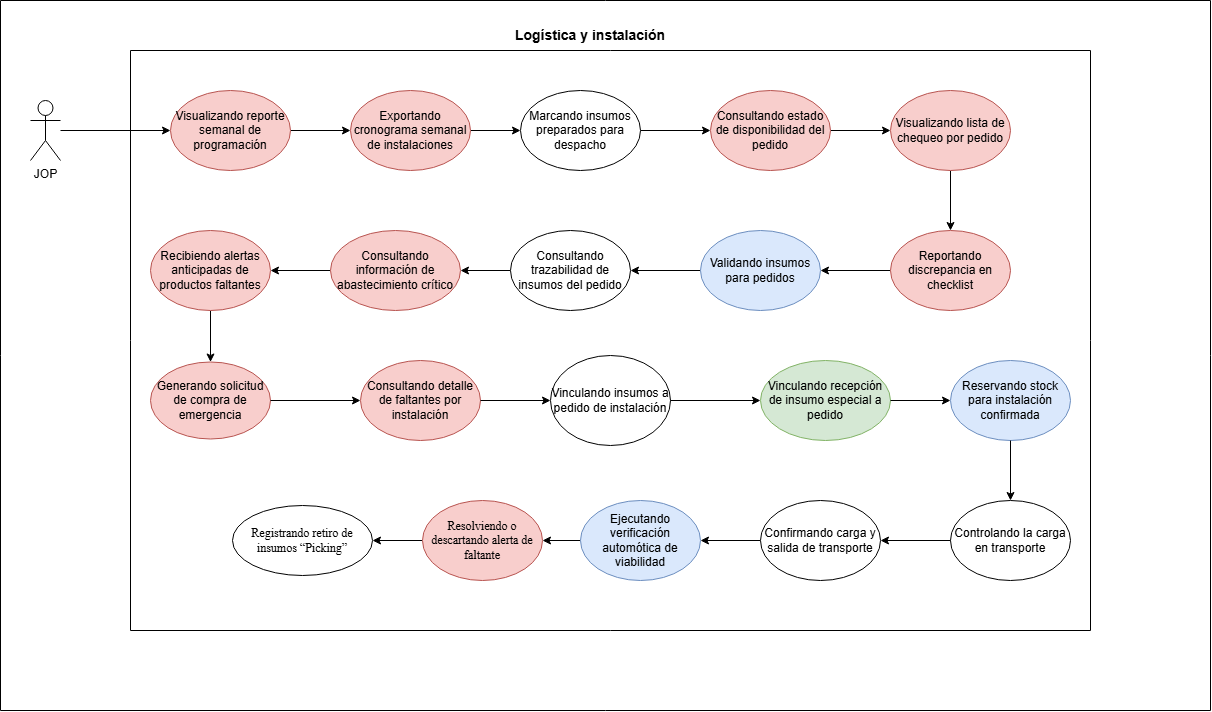

The diagram above was exported from draw.io. Its source (the exported page's mxGraphModel, read from the mxfile embedded in the PNG):
<mxGraphModel dx="2472" dy="1992" grid="0" gridSize="10" guides="1" tooltips="1" connect="1" arrows="1" fold="1" page="1" pageScale="1" pageWidth="827" pageHeight="1169" math="0" shadow="0">
  <root>
    <mxCell id="0" />
    <mxCell id="1" parent="0" />
    <mxCell id="MN9OFsXcn5JN8G1MGgan-1" edge="1" parent="1" source="MN9OFsXcn5JN8G1MGgan-2" style="edgeStyle=orthogonalEdgeStyle;rounded=0;orthogonalLoop=1;jettySize=auto;html=1;entryX=0;entryY=0.5;entryDx=0;entryDy=0;" target="MN9OFsXcn5JN8G1MGgan-4">
      <mxGeometry relative="1" as="geometry" />
    </mxCell>
    <mxCell id="MN9OFsXcn5JN8G1MGgan-2" parent="1" style="shape=umlActor;verticalLabelPosition=bottom;verticalAlign=top;html=1;outlineConnect=0;" value="JOP" vertex="1">
      <mxGeometry height="60" width="30" x="-240" y="50" as="geometry" />
    </mxCell>
    <mxCell id="MN9OFsXcn5JN8G1MGgan-3" edge="1" parent="1" source="MN9OFsXcn5JN8G1MGgan-4" style="edgeStyle=orthogonalEdgeStyle;rounded=0;orthogonalLoop=1;jettySize=auto;html=1;" target="MN9OFsXcn5JN8G1MGgan-6">
      <mxGeometry relative="1" as="geometry" />
    </mxCell>
    <mxCell id="MN9OFsXcn5JN8G1MGgan-4" parent="1" style="ellipse;whiteSpace=wrap;html=1;fillColor=#f8cecc;strokeColor=#b85450;" value="Visualizando reporte semanal de programación" vertex="1">
      <mxGeometry height="80" width="120" x="-100" y="40" as="geometry" />
    </mxCell>
    <mxCell id="MN9OFsXcn5JN8G1MGgan-5" edge="1" parent="1" source="MN9OFsXcn5JN8G1MGgan-6" style="edgeStyle=orthogonalEdgeStyle;rounded=0;orthogonalLoop=1;jettySize=auto;html=1;" target="MN9OFsXcn5JN8G1MGgan-8">
      <mxGeometry relative="1" as="geometry" />
    </mxCell>
    <mxCell id="MN9OFsXcn5JN8G1MGgan-6" parent="1" style="ellipse;whiteSpace=wrap;html=1;fillColor=#f8cecc;strokeColor=#b85450;" value="Exportando cronograma semanal de instalaciones" vertex="1">
      <mxGeometry height="80" width="120" x="80" y="40" as="geometry" />
    </mxCell>
    <mxCell id="MN9OFsXcn5JN8G1MGgan-7" edge="1" parent="1" source="MN9OFsXcn5JN8G1MGgan-8" style="edgeStyle=orthogonalEdgeStyle;rounded=0;orthogonalLoop=1;jettySize=auto;html=1;" target="MN9OFsXcn5JN8G1MGgan-10" value="">
      <mxGeometry relative="1" as="geometry" />
    </mxCell>
    <mxCell id="MN9OFsXcn5JN8G1MGgan-8" parent="1" style="ellipse;whiteSpace=wrap;html=1;" value="Marcando insumos preparados para despacho" vertex="1">
      <mxGeometry height="80" width="120" x="250" y="40" as="geometry" />
    </mxCell>
    <mxCell id="MN9OFsXcn5JN8G1MGgan-9" edge="1" parent="1" source="MN9OFsXcn5JN8G1MGgan-10" style="edgeStyle=orthogonalEdgeStyle;rounded=0;orthogonalLoop=1;jettySize=auto;html=1;" target="MN9OFsXcn5JN8G1MGgan-12">
      <mxGeometry relative="1" as="geometry" />
    </mxCell>
    <mxCell id="MN9OFsXcn5JN8G1MGgan-10" parent="1" style="ellipse;whiteSpace=wrap;html=1;fillColor=#f8cecc;strokeColor=#b85450;" value="Consultando estado de disponibilidad del pedido" vertex="1">
      <mxGeometry height="80" width="120" x="440" y="40" as="geometry" />
    </mxCell>
    <mxCell id="MN9OFsXcn5JN8G1MGgan-11" edge="1" parent="1" source="MN9OFsXcn5JN8G1MGgan-12" style="edgeStyle=orthogonalEdgeStyle;rounded=0;orthogonalLoop=1;jettySize=auto;html=1;" target="MN9OFsXcn5JN8G1MGgan-14">
      <mxGeometry relative="1" as="geometry" />
    </mxCell>
    <mxCell id="MN9OFsXcn5JN8G1MGgan-12" parent="1" style="ellipse;whiteSpace=wrap;html=1;fillColor=#f8cecc;strokeColor=#b85450;" value="Visualizando lista de chequeo por pedido" vertex="1">
      <mxGeometry height="80" width="120" x="620" y="40" as="geometry" />
    </mxCell>
    <mxCell id="MN9OFsXcn5JN8G1MGgan-13" edge="1" parent="1" source="MN9OFsXcn5JN8G1MGgan-14" style="edgeStyle=orthogonalEdgeStyle;rounded=0;orthogonalLoop=1;jettySize=auto;html=1;entryX=1;entryY=0.5;entryDx=0;entryDy=0;" target="MN9OFsXcn5JN8G1MGgan-16">
      <mxGeometry relative="1" as="geometry" />
    </mxCell>
    <mxCell id="MN9OFsXcn5JN8G1MGgan-14" parent="1" style="ellipse;whiteSpace=wrap;html=1;fillColor=#f8cecc;strokeColor=#b85450;" value="Reportando discrepancia en checklist" vertex="1">
      <mxGeometry height="80" width="120" x="620" y="180" as="geometry" />
    </mxCell>
    <mxCell id="MN9OFsXcn5JN8G1MGgan-15" edge="1" parent="1" source="MN9OFsXcn5JN8G1MGgan-16" style="edgeStyle=orthogonalEdgeStyle;rounded=0;orthogonalLoop=1;jettySize=auto;html=1;entryX=1;entryY=0.5;entryDx=0;entryDy=0;" target="MN9OFsXcn5JN8G1MGgan-18">
      <mxGeometry relative="1" as="geometry" />
    </mxCell>
    <mxCell id="MN9OFsXcn5JN8G1MGgan-16" parent="1" style="ellipse;whiteSpace=wrap;html=1;fillColor=#dae8fc;strokeColor=#6c8ebf;" value="Validando insumos para pedidos" vertex="1">
      <mxGeometry height="80" width="120" x="430" y="180" as="geometry" />
    </mxCell>
    <mxCell id="MN9OFsXcn5JN8G1MGgan-17" edge="1" parent="1" source="MN9OFsXcn5JN8G1MGgan-18" style="edgeStyle=orthogonalEdgeStyle;rounded=0;orthogonalLoop=1;jettySize=auto;html=1;" target="MN9OFsXcn5JN8G1MGgan-20">
      <mxGeometry relative="1" as="geometry" />
    </mxCell>
    <mxCell id="MN9OFsXcn5JN8G1MGgan-18" parent="1" style="ellipse;whiteSpace=wrap;html=1;" value="Consultando trazabilidad de insumos del pedido" vertex="1">
      <mxGeometry height="80" width="120" x="240" y="180" as="geometry" />
    </mxCell>
    <mxCell id="MN9OFsXcn5JN8G1MGgan-19" edge="1" parent="1" source="MN9OFsXcn5JN8G1MGgan-20" style="edgeStyle=orthogonalEdgeStyle;rounded=0;orthogonalLoop=1;jettySize=auto;html=1;entryX=1;entryY=0.5;entryDx=0;entryDy=0;" target="MN9OFsXcn5JN8G1MGgan-22">
      <mxGeometry relative="1" as="geometry" />
    </mxCell>
    <mxCell id="MN9OFsXcn5JN8G1MGgan-20" parent="1" style="ellipse;whiteSpace=wrap;html=1;fillColor=#f8cecc;strokeColor=#b85450;" value="Consultando información de abastecimiento crítico" vertex="1">
      <mxGeometry height="80" width="130" x="60" y="180" as="geometry" />
    </mxCell>
    <mxCell id="MN9OFsXcn5JN8G1MGgan-21" edge="1" parent="1" source="MN9OFsXcn5JN8G1MGgan-22" style="edgeStyle=orthogonalEdgeStyle;rounded=0;orthogonalLoop=1;jettySize=auto;html=1;" target="MN9OFsXcn5JN8G1MGgan-26" value="">
      <mxGeometry relative="1" as="geometry" />
    </mxCell>
    <mxCell id="MN9OFsXcn5JN8G1MGgan-22" parent="1" style="ellipse;whiteSpace=wrap;html=1;fillColor=#f8cecc;strokeColor=#b85450;" value="Recibiendo alertas anticipadas de productos faltantes" vertex="1">
      <mxGeometry height="80" width="120" x="-120" y="180" as="geometry" />
    </mxCell>
    <mxCell id="MN9OFsXcn5JN8G1MGgan-23" parent="1" style="swimlane;startSize=0;" value="" vertex="1">
      <mxGeometry height="580" width="960" x="-140" as="geometry" />
    </mxCell>
    <mxCell id="MN9OFsXcn5JN8G1MGgan-24" parent="1" style="swimlane;startSize=0;" value="" vertex="1">
      <mxGeometry height="710" width="1210" x="-270" y="-50" as="geometry" />
    </mxCell>
    <mxCell id="MN9OFsXcn5JN8G1MGgan-25" parent="MN9OFsXcn5JN8G1MGgan-24" style="text;html=1;whiteSpace=wrap;strokeColor=none;fillColor=none;align=center;verticalAlign=middle;rounded=0;" value="&lt;b&gt;&lt;font style=&quot;font-size: 14px;&quot;&gt;Logística y instalación&lt;/font&gt;&lt;/b&gt;" vertex="1">
      <mxGeometry height="30" width="220" x="480" y="20" as="geometry" />
    </mxCell>
    <mxCell id="MN9OFsXcn5JN8G1MGgan-26" parent="MN9OFsXcn5JN8G1MGgan-24" style="ellipse;whiteSpace=wrap;html=1;fillColor=#f8cecc;strokeColor=#b85450;" value="Generando solicitud de compra de emergencia" vertex="1">
      <mxGeometry height="77" width="120" x="150" y="361.5" as="geometry" />
    </mxCell>
    <mxCell id="tB6WxFgCg8eEVKFm23kC-2" edge="1" parent="MN9OFsXcn5JN8G1MGgan-24" source="MN9OFsXcn5JN8G1MGgan-27" style="edgeStyle=orthogonalEdgeStyle;rounded=0;orthogonalLoop=1;jettySize=auto;html=1;entryX=1;entryY=0.5;entryDx=0;entryDy=0;" target="eyWjDqps3wFLIXgfhsKB-1">
      <mxGeometry relative="1" as="geometry" />
    </mxCell>
    <mxCell id="MN9OFsXcn5JN8G1MGgan-27" parent="MN9OFsXcn5JN8G1MGgan-24" style="ellipse;whiteSpace=wrap;html=1;" value="Confirmando carga y salida de transporte" vertex="1">
      <mxGeometry height="80" width="120" x="760" y="500" as="geometry" />
    </mxCell>
    <mxCell id="MN9OFsXcn5JN8G1MGgan-28" parent="MN9OFsXcn5JN8G1MGgan-24" style="ellipse;whiteSpace=wrap;html=1;" value="Controlando la carga en transporte" vertex="1">
      <mxGeometry height="80" width="120" x="950" y="500" as="geometry" />
    </mxCell>
    <mxCell id="MN9OFsXcn5JN8G1MGgan-29" edge="1" parent="MN9OFsXcn5JN8G1MGgan-24" source="MN9OFsXcn5JN8G1MGgan-28" style="edgeStyle=orthogonalEdgeStyle;rounded=0;orthogonalLoop=1;jettySize=auto;html=1;" target="MN9OFsXcn5JN8G1MGgan-27">
      <mxGeometry relative="1" as="geometry" />
    </mxCell>
    <mxCell id="MN9OFsXcn5JN8G1MGgan-30" parent="MN9OFsXcn5JN8G1MGgan-24" style="ellipse;whiteSpace=wrap;html=1;fillColor=#dae8fc;strokeColor=#6c8ebf;" value="Reservando stock para instalación confirmada" vertex="1">
      <mxGeometry height="80" width="120" x="950" y="360" as="geometry" />
    </mxCell>
    <mxCell id="MN9OFsXcn5JN8G1MGgan-31" edge="1" parent="MN9OFsXcn5JN8G1MGgan-24" source="MN9OFsXcn5JN8G1MGgan-30" style="edgeStyle=orthogonalEdgeStyle;rounded=0;orthogonalLoop=1;jettySize=auto;html=1;" target="MN9OFsXcn5JN8G1MGgan-28">
      <mxGeometry relative="1" as="geometry" />
    </mxCell>
    <mxCell id="MN9OFsXcn5JN8G1MGgan-32" parent="MN9OFsXcn5JN8G1MGgan-24" style="ellipse;whiteSpace=wrap;html=1;fillColor=#d5e8d4;strokeColor=#82b366;" value="Vinculando recepción de insumo especial a pedido" vertex="1">
      <mxGeometry height="80" width="130" x="760" y="360" as="geometry" />
    </mxCell>
    <mxCell id="MN9OFsXcn5JN8G1MGgan-33" edge="1" parent="MN9OFsXcn5JN8G1MGgan-24" source="MN9OFsXcn5JN8G1MGgan-32" style="edgeStyle=orthogonalEdgeStyle;rounded=0;orthogonalLoop=1;jettySize=auto;html=1;" target="MN9OFsXcn5JN8G1MGgan-30">
      <mxGeometry relative="1" as="geometry" />
    </mxCell>
    <mxCell id="MN9OFsXcn5JN8G1MGgan-34" parent="MN9OFsXcn5JN8G1MGgan-24" style="ellipse;whiteSpace=wrap;html=1;" value="Vinculando insumos a pedido de instalación" vertex="1">
      <mxGeometry height="90" width="120" x="550" y="355" as="geometry" />
    </mxCell>
    <mxCell id="MN9OFsXcn5JN8G1MGgan-35" edge="1" parent="MN9OFsXcn5JN8G1MGgan-24" source="MN9OFsXcn5JN8G1MGgan-34" style="edgeStyle=orthogonalEdgeStyle;rounded=0;orthogonalLoop=1;jettySize=auto;html=1;" target="MN9OFsXcn5JN8G1MGgan-32">
      <mxGeometry relative="1" as="geometry" />
    </mxCell>
    <mxCell id="MN9OFsXcn5JN8G1MGgan-36" parent="MN9OFsXcn5JN8G1MGgan-24" style="ellipse;whiteSpace=wrap;html=1;fillColor=#f8cecc;strokeColor=#b85450;" value="Consultando detalle de faltantes por instalación" vertex="1">
      <mxGeometry height="80" width="120" x="360" y="360" as="geometry" />
    </mxCell>
    <mxCell id="MN9OFsXcn5JN8G1MGgan-37" edge="1" parent="MN9OFsXcn5JN8G1MGgan-24" source="MN9OFsXcn5JN8G1MGgan-26" style="edgeStyle=orthogonalEdgeStyle;rounded=0;orthogonalLoop=1;jettySize=auto;html=1;" target="MN9OFsXcn5JN8G1MGgan-36">
      <mxGeometry relative="1" as="geometry" />
    </mxCell>
    <mxCell id="MN9OFsXcn5JN8G1MGgan-38" edge="1" parent="MN9OFsXcn5JN8G1MGgan-24" source="MN9OFsXcn5JN8G1MGgan-36" style="edgeStyle=orthogonalEdgeStyle;rounded=0;orthogonalLoop=1;jettySize=auto;html=1;entryX=0;entryY=0.5;entryDx=0;entryDy=0;" target="MN9OFsXcn5JN8G1MGgan-34">
      <mxGeometry relative="1" as="geometry" />
    </mxCell>
    <mxCell id="01pgkU0txDsiiw6Dc6nD-3" edge="1" parent="MN9OFsXcn5JN8G1MGgan-24" source="eyWjDqps3wFLIXgfhsKB-1" style="edgeStyle=orthogonalEdgeStyle;rounded=0;orthogonalLoop=1;jettySize=auto;html=1;" target="01pgkU0txDsiiw6Dc6nD-2" value="">
      <mxGeometry relative="1" as="geometry" />
    </mxCell>
    <mxCell id="eyWjDqps3wFLIXgfhsKB-1" parent="MN9OFsXcn5JN8G1MGgan-24" style="ellipse;whiteSpace=wrap;html=1;fillColor=#dae8fc;strokeColor=#6c8ebf;" value="Ejecutando verificación automótica de viabilidad" vertex="1">
      <mxGeometry height="80" width="120" x="580" y="500" as="geometry" />
    </mxCell>
    <mxCell id="0BQ_kP10rtVj5fl-Nt4_-2" edge="1" parent="MN9OFsXcn5JN8G1MGgan-24" source="01pgkU0txDsiiw6Dc6nD-2" style="edgeStyle=orthogonalEdgeStyle;rounded=0;orthogonalLoop=1;jettySize=auto;html=1;" target="0BQ_kP10rtVj5fl-Nt4_-1" value="">
      <mxGeometry relative="1" as="geometry" />
    </mxCell>
    <mxCell id="01pgkU0txDsiiw6Dc6nD-2" parent="MN9OFsXcn5JN8G1MGgan-24" style="ellipse;whiteSpace=wrap;html=1;fillColor=#f8cecc;strokeColor=#b85450;" value="&lt;span style=&quot;font-family: &amp;quot;Times New Roman&amp;quot;, serif; white-space: pre-wrap; color: light-dark(rgb(0, 0, 0), rgb(255, 255, 255));&quot;&gt;Resolviendo o descartando alerta de faltante&lt;/span&gt;" vertex="1">
      <mxGeometry height="80" width="120" x="422" y="500" as="geometry" />
    </mxCell>
    <mxCell id="0BQ_kP10rtVj5fl-Nt4_-1" parent="MN9OFsXcn5JN8G1MGgan-24" style="ellipse;whiteSpace=wrap;html=1;" value="&lt;span style=&quot;font-family: &amp;quot;Times New Roman&amp;quot;, serif; white-space: pre-wrap;&quot;&gt;Registrando retiro de insumos “Picking”&lt;/span&gt;" vertex="1">
      <mxGeometry height="70" width="140" x="232" y="505" as="geometry" />
    </mxCell>
  </root>
</mxGraphModel>